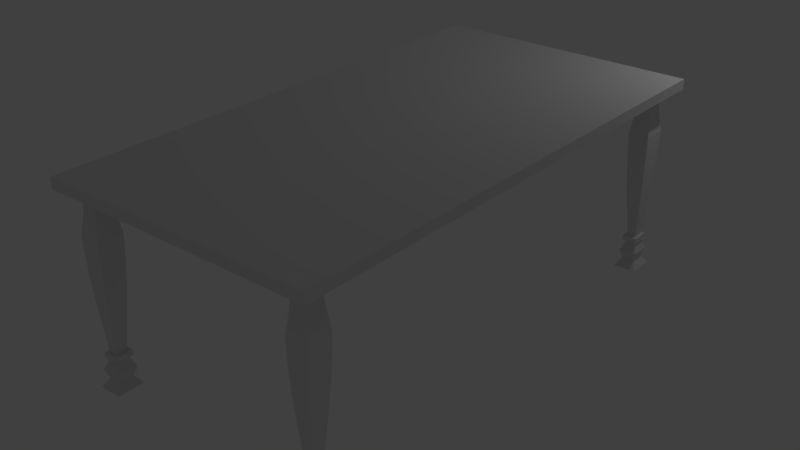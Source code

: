 # Source: testTable.blend  (saved by Blender 2.77.0; exported with 4.5.12 LTS)
import bpy
from mathutils import Matrix  # noqa: F401  (used for matrix-valued properties, if any)

bpy.ops.wm.read_factory_settings(use_empty=True)
scene = bpy.context.scene
scene.name = 'Scene'

# ---- collections
col_collection_1 = bpy.data.collections.new('Collection 1'); scene.collection.children.link(col_collection_1)

# ---- materials (node trees are filled in below, after node groups)
mat_material_001 = bpy.data.materials.new('Material.001')
mat_material_001.alpha_threshold = 0.0
mat_material_001.use_transparent_shadow = False
mat_material_001.roughness = 0.5

# ---- material node trees

# ---- world
world_world = bpy.data.worlds.new('World'); scene.world = world_world
world_world.color = (0.05088, 0.05088, 0.05088)
world_world.use_sun_shadow = False
world_world.sun_shadow_jitter_overblur = 0.0
world_world.cycles.sampling_method = 'MANUAL'

# ---- lights
light_lamp = bpy.data.lights.new('Lamp', 'POINT')
light_lamp.transmission_factor = 0.0
light_lamp.cutoff_distance = 30.0
light_lamp.energy = 100.0
light_lamp.shadow_buffer_clip_start = 1.001
light_lamp.shadow_soft_size = 0.1
light_lamp.shadow_maximum_resolution = 0.006
light_lamp.use_absolute_resolution = True

# ---- meshes
me_cube_001 = bpy.data.meshes.new('Cube.001')
me_cube_001.from_pydata([(-1.01, 1.01, 1.01), (1.01, 1.01, -1.01), (1.01, 1.01, 1.01), (-1.004, -0.9366, -39.34), (-0.8835, -0.9366, -39.34), (-0.8835, -1.01, -39.34), (-1.004, -1.01, -39.34), (1.01, 0.9428, -1.01), (-0.8956, 1.01, 1.01), (0.8999, 1.01, -1.01), (-1.004, -0.9366, -39.91), (-0.8835, -0.9366, -39.91), (-0.8835, -1.01, -39.91), (-1.004, -1.01, -39.91), (-1.038, -0.9159, -39.91), (-0.8496, -0.9159, -39.91), (0.8947, 0.939, 1.0), (-0.8959, 0.939, 1.0), (-0.8496, -1.031, -39.91), (-1.038, -1.031, -39.91), (-0.8908, 0.9333, -1.0), (0.8908, 0.9333, -1.0), (-0.8893, 0.9994, -2.301), (-0.9985, 0.9994, -2.301), (-0.9985, 0.9327, -2.301), (-0.8893, 0.9327, -2.301), (-0.8836, 1.003, -3.738), (-1.004, 1.003, -3.738), (-1.004, 0.9292, -3.738), (-0.8836, 0.9292, -3.738), (-0.8765, 1.007, -6.15), (-1.011, 1.007, -6.15), (-1.011, 0.9249, -6.15), (-0.8765, 0.9249, -6.15), (-0.8592, 1.018, -9.661), (-1.029, 1.018, -9.661), (-1.029, 0.9143, -9.661), (-0.8592, 0.9143, -9.661), (-0.8592, 1.018, -11.46), (-1.029, 1.018, -11.46), (-1.029, 0.9143, -11.46), (-0.8592, 0.9143, -11.46), (-0.862, 1.016, -13.95), (-1.026, 1.016, -13.95), (-1.026, 0.916, -13.95), (-0.862, 0.916, -13.95), (-0.8668, 1.013, -17.13), (-1.021, 1.013, -17.13), (-1.021, 0.919, -17.13), (-0.8668, 0.919, -17.13), (-0.8781, 1.006, -22.38), (-1.01, 1.006, -22.38), (-1.01, 0.9258, -22.38), (-0.8781, 0.9258, -22.38), (-0.9076, 0.9883, -32.86), (-0.9803, 0.9883, -32.86), (-0.9803, 0.9439, -32.86), (-0.9076, 0.9439, -32.86), (-0.882, 1.004, -32.86), (-1.006, 1.004, -32.86), (-1.006, 0.9282, -32.86), (-0.882, 0.9282, -32.86), (-0.882, 1.004, -33.85), (-1.006, 1.004, -33.85), (-1.006, 0.9282, -33.85), (-0.882, 0.9282, -33.85), (-0.8984, 0.9939, -33.85), (-0.9895, 0.9939, -33.85), (-0.9895, 0.9383, -33.85), (-0.8984, 0.9383, -33.85), (-0.8984, 0.9939, -34.5), (-0.9895, 0.9939, -34.5), (-0.9895, 0.9383, -34.5), (-0.8984, 0.9383, -34.5), (-0.8695, 1.012, -36.32), (-1.018, 1.012, -36.32), (-1.018, 0.9206, -36.32), (-0.8695, 0.9206, -36.32), (-0.894, 0.9966, -38.16), (-0.9939, 0.9966, -38.16), (-0.9939, 0.9356, -38.16), (-0.894, 0.9356, -38.16), (-0.8497, 1.024, -39.89), (-1.038, 1.024, -39.89), (-1.038, 0.9085, -39.89), (-0.8497, 0.9085, -39.89), (-0.8836, 1.003, -39.89), (-1.004, 1.003, -39.89), (-1.004, 0.9292, -39.89), (-0.8836, 0.9292, -39.89), (-0.8836, 1.003, -39.32), (-1.004, 1.003, -39.32), (-1.004, 0.9292, -39.32), (-0.8836, 0.9292, -39.32), (0.9976, 1.0, -2.319), (0.8884, 1.0, -2.319), (0.8884, 0.9336, -2.319), (0.9976, 0.9336, -2.319), (1.003, 1.004, -3.756), (0.8827, 1.004, -3.756), (0.8827, 0.9301, -3.756), (1.003, 0.9301, -3.756), (1.01, 1.008, -6.168), (0.8756, 1.008, -6.168), (0.8756, 0.9258, -6.168), (1.01, 0.9258, -6.168), (1.028, 1.019, -9.678), (0.8583, 1.019, -9.678), (0.8583, 0.9152, -9.678), (1.028, 0.9152, -9.678), (1.028, 1.019, -11.48), (0.8583, 1.019, -11.48), (0.8583, 0.9152, -11.48), (1.028, 0.9152, -11.48), (1.025, 1.017, -13.97), (0.8611, 1.017, -13.97), (0.8611, 0.917, -13.97), (1.025, 0.917, -13.97), (1.02, 1.014, -17.15), (0.8659, 1.014, -17.15), (0.8659, 0.9199, -17.15), (1.02, 0.9199, -17.15), (1.009, 1.007, -22.4), (0.8771, 1.007, -22.4), (0.8771, 0.9268, -22.4), (1.009, 0.9268, -22.4), (0.9794, 0.9892, -32.88), (0.9067, 0.9892, -32.88), (0.9067, 0.9448, -32.88), (0.9794, 0.9448, -32.88), (1.005, 1.005, -32.88), (0.8811, 1.005, -32.88), (0.8811, 0.9292, -32.88), (1.005, 0.9292, -32.88), (1.005, 1.005, -33.87), (0.8811, 1.005, -33.87), (0.8811, 0.9292, -33.87), (1.005, 0.9292, -33.87), (0.9886, 0.9948, -33.87), (0.8975, 0.9948, -33.87), (0.8975, 0.9392, -33.87), (0.9886, 0.9392, -33.87), (0.9886, 0.9948, -34.51), (0.8975, 0.9948, -34.51), (0.8975, 0.9392, -34.51), (0.9886, 0.9392, -34.51), (1.017, 1.012, -36.33), (0.8686, 1.012, -36.33), (0.8686, 0.9215, -36.33), (1.017, 0.9215, -36.33), (0.993, 0.9975, -38.18), (0.8931, 0.9975, -38.18), (0.8931, 0.9365, -38.18), (0.993, 0.9365, -38.18), (1.037, 1.025, -39.91), (0.8488, 1.025, -39.91), (0.8488, 0.9094, -39.91), (1.037, 0.9094, -39.91), (1.003, 1.004, -39.91), (0.8827, 1.004, -39.91), (0.8827, 0.9301, -39.91), (1.003, 0.9301, -39.91), (1.003, 1.004, -39.34), (0.8827, 1.004, -39.34), (0.8827, 0.9301, -39.34), (1.003, 0.9301, -39.34), (-0.9937, -0.943, -38.18), (-0.8939, -0.943, -38.18), (-0.8939, -1.004, -38.18), (-0.9937, -1.004, -38.18), (-1.018, -0.928, -36.33), (-0.8694, -0.928, -36.33), (-0.8694, -1.019, -36.33), (-1.018, -1.019, -36.33), (-0.9893, -0.9456, -34.51), (-0.8983, -0.9456, -34.51), (-0.8983, -1.001, -34.51), (-0.9893, -1.001, -34.51), (-0.9893, -0.9456, -33.87), (-0.8983, -0.9456, -33.87), (-0.8983, -1.001, -33.87), (-0.9893, -1.001, -33.87), (-1.006, -0.9356, -33.87), (-0.8819, -0.9356, -33.87), (-0.8819, -1.011, -33.87), (-1.006, -1.011, -33.87), (-1.006, -0.9356, -32.88), (-0.8819, -0.9356, -32.88), (-0.8819, -1.011, -32.88), (-1.006, -1.011, -32.88), (-0.9802, -0.9513, -32.88), (-0.9075, -0.9513, -32.88), (-0.9075, -0.9956, -32.88), (-0.9802, -0.9956, -32.88), (-1.01, -0.9332, -22.4), (-0.8779, -0.9332, -22.4), (-0.8779, -1.014, -22.4), (-1.01, -1.014, -22.4), (-1.021, -0.9264, -17.15), (-0.8667, -0.9264, -17.15), (-0.8667, -1.021, -17.15), (-1.021, -1.021, -17.15), (-1.026, -0.9234, -13.97), (-0.8619, -0.9234, -13.97), (-0.8619, -1.023, -13.97), (-1.026, -1.023, -13.97), (-1.029, -0.9217, -11.48), (-0.8591, -0.9217, -11.48), (-0.8591, -1.025, -11.48), (-1.029, -1.025, -11.48), (-1.029, -0.9217, -9.678), (-0.8591, -0.9217, -9.678), (-0.8591, -1.025, -9.678), (-1.029, -1.025, -9.678), (-1.011, -0.9323, -6.168), (-0.8764, -0.9323, -6.168), (-0.8764, -1.015, -6.168), (-1.011, -1.015, -6.168), (-1.004, -0.9366, -3.756), (-0.8835, -0.9366, -3.756), (-0.8835, -1.01, -3.756), (-1.004, -1.01, -3.756), (-0.9984, -0.9401, -2.319), (-0.8892, -0.9401, -2.319), (-0.8892, -1.007, -2.319), (-0.9984, -1.007, -2.319), (0.8828, -0.9357, -39.32), (1.003, -0.9357, -39.32), (1.003, -1.009, -39.32), (0.8828, -1.009, -39.32), (0.8828, -0.9357, -39.89), (1.003, -0.9357, -39.89), (1.003, -1.009, -39.89), (0.8828, -1.009, -39.89), (0.8489, -0.915, -39.89), (1.037, -0.915, -39.89), (1.037, -1.03, -39.89), (0.8489, -1.03, -39.89), (0.8932, -0.942, -38.16), (0.9931, -0.942, -38.16), (0.9931, -1.003, -38.16), (0.8932, -1.003, -38.16), (0.8687, -0.9271, -36.32), (1.018, -0.9271, -36.32), (1.018, -1.018, -36.32), (0.8687, -1.018, -36.32), (0.8976, -0.9447, -34.5), (0.9887, -0.9447, -34.5), (0.9887, -1.0, -34.5), (0.8976, -1.0, -34.5), (0.8976, -0.9447, -33.85), (0.9887, -0.9447, -33.85), (0.9887, -1.0, -33.85), (0.8976, -1.0, -33.85), (0.8812, -0.9347, -33.85), (1.005, -0.9347, -33.85), (1.005, -1.01, -33.85), (0.8812, -1.01, -33.85), (0.8812, -0.9347, -32.86), (1.005, -0.9347, -32.86), (1.005, -1.01, -32.86), (0.8812, -1.01, -32.86), (0.9068, -0.9503, -32.86), (0.9795, -0.9503, -32.86), (0.9795, -0.9947, -32.86), (0.9068, -0.9947, -32.86), (0.8773, -0.9323, -22.38), (1.009, -0.9323, -22.38), (1.009, -1.013, -22.38), (0.8773, -1.013, -22.38), (0.866, -0.9255, -17.13), (1.02, -0.9255, -17.13), (1.02, -1.02, -17.13), (0.866, -1.02, -17.13), (0.8612, -0.9225, -13.95), (1.025, -0.9225, -13.95), (1.025, -1.023, -13.95), (0.8612, -1.023, -13.95), (0.8584, -0.9208, -11.46), (1.028, -0.9208, -11.46), (1.028, -1.024, -11.46), (0.8584, -1.024, -11.46), (0.8584, -0.9208, -9.661), (1.028, -0.9208, -9.661), (1.028, -1.024, -9.661), (0.8584, -1.024, -9.661), (0.8757, -0.9314, -6.15), (1.011, -0.9314, -6.15), (1.011, -1.014, -6.15), (0.8757, -1.014, -6.15), (0.8828, -0.9357, -3.738), (1.003, -0.9357, -3.738), (1.003, -1.009, -3.738), (0.8828, -1.009, -3.738), (0.8886, -0.9392, -2.301), (0.9977, -0.9392, -2.301), (0.9977, -1.006, -2.301), (0.8886, -1.006, -2.301), (-0.8916, -0.9398, -1.0), (0.89, -0.9398, -1.0), (0.8947, -0.9445, 1.0), (-0.8959, -0.9445, 1.0), (-0.9006, -1.017, -1.01), (-1.011, -0.9446, 1.01), (-1.011, -1.017, 1.01), (-1.011, -1.017, -1.01), (1.009, -1.017, 1.01), (-1.01, 0.9372, 1.01), (-1.01, 1.01, -1.01), (0.8952, 1.01, 1.01), (-0.8998, 1.01, -1.01), (-1.01, 0.9428, -1.01), (1.01, 0.9372, 1.01), (1.009, -0.9493, -1.01), (-0.8956, -1.017, 1.01), (0.8951, -1.017, 1.01), (0.8991, -1.017, -1.01), (1.009, -0.9446, 1.01), (-1.011, -0.9493, -1.01), (1.009, -1.017, -1.01), (-1.13, 1.07, 1.069), (-1.13, 1.07, -1.069), (1.13, 1.07, 1.069), (1.13, 1.07, -1.069), (-1.131, -1.076, -1.069), (1.13, -1.076, 1.069), (-1.131, -1.076, 1.069), (1.13, -1.076, -1.069)], [], [(13, 10, 3, 6), (12, 13, 6, 5), (17, 8, 0, 307), (10, 11, 4, 3), (313, 299, 21, 7), (298, 318, 311, 20), (4, 5, 6, 3), (18, 19, 13, 12), (301, 300, 16, 17), (14, 15, 11, 10), (303, 301, 17, 307), (15, 18, 12, 11), (11, 12, 5, 4), (312, 2, 309, 16), (16, 309, 8, 17), (20, 310, 9, 21), (167, 168, 18, 15), (169, 166, 14, 19), (311, 20, 310, 308), (25, 24, 28, 29), (311, 308, 23, 24), (20, 311, 24, 25), (308, 310, 22, 23), (310, 20, 25, 22), (27, 26, 30, 31), (23, 22, 26, 27), (22, 25, 29, 26), (24, 23, 27, 28), (30, 33, 37, 34), (26, 29, 33, 30), (28, 27, 31, 32), (29, 28, 32, 33), (37, 36, 40, 41), (32, 31, 35, 36), (33, 32, 36, 37), (31, 30, 34, 35), (38, 41, 45, 42), (35, 34, 38, 39), (34, 37, 41, 38), (36, 35, 39, 40), (44, 43, 47, 48), (40, 39, 43, 44), (41, 40, 44, 45), (39, 38, 42, 43), (49, 48, 52, 53), (45, 44, 48, 49), (43, 42, 46, 47), (42, 45, 49, 46), (50, 53, 57, 54), (47, 46, 50, 51), (46, 49, 53, 50), (48, 47, 51, 52), (57, 56, 60, 61), (52, 51, 55, 56), (53, 52, 56, 57), (51, 50, 54, 55), (61, 60, 64, 65), (55, 54, 58, 59), (54, 57, 61, 58), (56, 55, 59, 60), (62, 65, 69, 66), (59, 58, 62, 63), (58, 61, 65, 62), (60, 59, 63, 64), (69, 68, 72, 73), (64, 63, 67, 68), (65, 64, 68, 69), (63, 62, 66, 67), (71, 70, 74, 75), (67, 66, 70, 71), (66, 69, 73, 70), (68, 67, 71, 72), (74, 77, 81, 78), (70, 73, 77, 74), (72, 71, 75, 76), (73, 72, 76, 77), (81, 80, 84, 85), (76, 75, 79, 80), (77, 76, 80, 81), (75, 74, 78, 79), (82, 85, 89, 86), (79, 78, 82, 83), (78, 81, 85, 82), (80, 79, 83, 84), (88, 87, 91, 92), (84, 83, 87, 88), (85, 84, 88, 89), (83, 82, 86, 87), (92, 91, 90, 93), (89, 88, 92, 93), (87, 86, 90, 91), (86, 89, 93, 90), (97, 96, 100, 101), (21, 9, 95, 96), (7, 21, 96, 97), (9, 1, 94, 95), (1, 7, 97, 94), (99, 98, 102, 103), (95, 94, 98, 99), (94, 97, 101, 98), (96, 95, 99, 100), (102, 105, 109, 106), (98, 101, 105, 102), (100, 99, 103, 104), (101, 100, 104, 105), (109, 108, 112, 113), (104, 103, 107, 108), (105, 104, 108, 109), (103, 102, 106, 107), (110, 113, 117, 114), (107, 106, 110, 111), (106, 109, 113, 110), (108, 107, 111, 112), (116, 115, 119, 120), (112, 111, 115, 116), (113, 112, 116, 117), (111, 110, 114, 115), (121, 120, 124, 125), (117, 116, 120, 121), (115, 114, 118, 119), (114, 117, 121, 118), (122, 125, 129, 126), (119, 118, 122, 123), (118, 121, 125, 122), (120, 119, 123, 124), (129, 128, 132, 133), (124, 123, 127, 128), (125, 124, 128, 129), (123, 122, 126, 127), (133, 132, 136, 137), (127, 126, 130, 131), (126, 129, 133, 130), (128, 127, 131, 132), (134, 137, 141, 138), (131, 130, 134, 135), (130, 133, 137, 134), (132, 131, 135, 136), (141, 140, 144, 145), (136, 135, 139, 140), (137, 136, 140, 141), (135, 134, 138, 139), (143, 142, 146, 147), (139, 138, 142, 143), (138, 141, 145, 142), (140, 139, 143, 144), (146, 149, 153, 150), (142, 145, 149, 146), (144, 143, 147, 148), (145, 144, 148, 149), (153, 152, 156, 157), (148, 147, 151, 152), (149, 148, 152, 153), (147, 146, 150, 151), (154, 157, 161, 158), (151, 150, 154, 155), (150, 153, 157, 154), (152, 151, 155, 156), (160, 159, 163, 164), (156, 155, 159, 160), (157, 156, 160, 161), (155, 154, 158, 159), (164, 163, 162, 165), (161, 160, 164, 165), (159, 158, 162, 163), (158, 161, 165, 162), (168, 169, 19, 18), (19, 14, 10, 13), (172, 173, 169, 168), (170, 171, 167, 166), (171, 172, 168, 167), (166, 167, 15, 14), (174, 175, 171, 170), (175, 176, 172, 171), (177, 174, 170, 173), (173, 170, 166, 169), (179, 180, 176, 175), (181, 178, 174, 177), (180, 181, 177, 176), (176, 177, 173, 172), (184, 185, 181, 180), (182, 183, 179, 178), (183, 184, 180, 179), (178, 179, 175, 174), (187, 188, 184, 183), (189, 186, 182, 185), (188, 189, 185, 184), (185, 182, 178, 181), (191, 192, 188, 187), (193, 190, 186, 189), (192, 193, 189, 188), (186, 187, 183, 182), (196, 197, 193, 192), (194, 195, 191, 190), (195, 196, 192, 191), (190, 191, 187, 186), (199, 200, 196, 195), (201, 198, 194, 197), (200, 201, 197, 196), (197, 194, 190, 193), (205, 202, 198, 201), (204, 205, 201, 200), (202, 203, 199, 198), (198, 199, 195, 194), (208, 209, 205, 204), (206, 207, 203, 202), (207, 208, 204, 203), (203, 204, 200, 199), (211, 212, 208, 207), (213, 210, 206, 209), (212, 213, 209, 208), (209, 206, 202, 205), (216, 217, 213, 212), (214, 215, 211, 210), (215, 216, 212, 211), (210, 211, 207, 206), (218, 219, 215, 214), (219, 220, 216, 215), (221, 218, 214, 217), (217, 214, 210, 213), (223, 224, 220, 219), (225, 222, 218, 221), (224, 225, 221, 220), (220, 221, 217, 216), (305, 318, 222, 225), (302, 305, 225, 224), (318, 298, 223, 222), (298, 302, 224, 223), (222, 223, 219, 218), (233, 230, 226, 229), (232, 233, 229, 228), (230, 231, 227, 226), (227, 228, 229, 226), (236, 237, 233, 232), (234, 235, 231, 230), (235, 236, 232, 231), (231, 232, 228, 227), (239, 240, 236, 235), (241, 238, 234, 237), (240, 241, 237, 236), (237, 234, 230, 233), (244, 245, 241, 240), (242, 243, 239, 238), (243, 244, 240, 239), (238, 239, 235, 234), (246, 247, 243, 242), (247, 248, 244, 243), (249, 246, 242, 245), (245, 242, 238, 241), (251, 252, 248, 247), (253, 250, 246, 249), (252, 253, 249, 248), (248, 249, 245, 244), (256, 257, 253, 252), (254, 255, 251, 250), (255, 256, 252, 251), (250, 251, 247, 246), (259, 260, 256, 255), (261, 258, 254, 257), (260, 261, 257, 256), (257, 254, 250, 253), (263, 264, 260, 259), (265, 262, 258, 261), (264, 265, 261, 260), (258, 259, 255, 254), (268, 269, 265, 264), (266, 267, 263, 262), (267, 268, 264, 263), (262, 263, 259, 258), (271, 272, 268, 267), (273, 270, 266, 269), (272, 273, 269, 268), (269, 266, 262, 265), (277, 274, 270, 273), (276, 277, 273, 272), (274, 275, 271, 270), (270, 271, 267, 266), (280, 281, 277, 276), (278, 279, 275, 274), (279, 280, 276, 275), (275, 276, 272, 271), (283, 284, 280, 279), (285, 282, 278, 281), (284, 285, 281, 280), (281, 278, 274, 277), (288, 289, 285, 284), (286, 287, 283, 282), (287, 288, 284, 283), (282, 283, 279, 278), (290, 291, 287, 286), (291, 292, 288, 287), (293, 290, 286, 289), (289, 286, 282, 285), (295, 296, 292, 291), (297, 294, 290, 293), (296, 297, 293, 292), (292, 293, 289, 288), (316, 299, 294, 297), (319, 316, 297, 296), (299, 313, 295, 294), (313, 319, 296, 295), (294, 295, 291, 290), (313, 299, 316, 319), (299, 316, 302, 298), (301, 314, 315, 300), (303, 304, 314, 301), (300, 317, 312, 16), (300, 315, 306, 317), (299, 298, 20, 21), (311, 318, 305, 324, 321, 308), (302, 316, 319, 327, 324, 305), (9, 310, 308, 321, 323, 1), (313, 7, 1, 323, 327, 319), (326, 320, 321, 324), (320, 322, 323, 321), (325, 326, 324, 327), (322, 325, 327, 323), (317, 306, 325, 322, 2, 312), (314, 304, 326, 325, 306, 315), (0, 8, 309, 2, 322, 320), (304, 303, 307, 0, 320, 326)])
_uv = me_cube_001.uv_layers.new(name='UVMap')
_uv.uv.foreach_set('vector', [0.706, 0.6907, 0.706, 0.6915, 0.6991, 0.6916, 0.6991, 0.6907, 0.6976, 0.6838, 0.6991, 0.6838, 0.6991, 0.6907, 0.6976, 0.6907, 0.7725, 0.212, 0.7727, 0.2195, 0.76, 0.2195, 0.7602, 0.211, 0.6991, 0.6984, 0.6976, 0.6984, 0.6976, 0.6916, 0.6991, 0.6916, 0.5537, 0.2338, 0.5536, 0.221, 0.7273, 0.2128, 0.7284, 0.224, 0.5527, 0.05687, 0.5516, 0.04575, 0.7263, 0.03591, 0.7264, 0.04872, 0.6976, 0.6916, 0.6976, 0.6907, 0.6991, 0.6907, 0.6991, 0.6916, 0.6972, 0.6835, 0.6995, 0.6835, 0.6991, 0.6838, 0.6976, 0.6838, 0.773, 0.03686, 0.9377, 0.03832, 0.9378, 0.213, 0.7725, 0.212, 0.6995, 0.6987, 0.6972, 0.6987, 0.6976, 0.6984, 0.6991, 0.6984, 0.7624, 0.03671, 0.773, 0.03686, 0.7725, 0.212, 0.7602, 0.211, 0.6903, 0.6918, 0.6903, 0.6904, 0.6907, 0.6907, 0.6907, 0.6916, 0.6907, 0.6916, 0.6907, 0.6907, 0.6976, 0.6907, 0.6976, 0.6916, 0.9484, 0.2129, 0.9484, 0.2196, 0.9378, 0.2196, 0.9378, 0.213, 0.9378, 0.213, 0.9378, 0.2196, 0.7727, 0.2195, 0.7725, 0.212, 0.7264, 0.04872, 0.7343, 0.04788, 0.7345, 0.2136, 0.7273, 0.2128, 0.6693, 0.6915, 0.6693, 0.6907, 0.6903, 0.6904, 0.6903, 0.6918, 0.7274, 0.6907, 0.7274, 0.6915, 0.7064, 0.6918, 0.7064, 0.6904, 0.03154, 0.3582, 0.3601, 0.3582, 0.3166, 0.5672, 0.01603, 0.5417, 0.4186, 0.693, 0.4186, 0.6922, 0.4282, 0.6922, 0.4282, 0.693, 0.6971, 0.441, 0.6975, 0.441, 0.6974, 0.4486, 0.697, 0.4486, 0.4098, 0.693, 0.4099, 0.6922, 0.4186, 0.6922, 0.4186, 0.693, 0.9855, 0.6913, 0.9855, 0.692, 0.9768, 0.6921, 0.9768, 0.6913, 0.6984, 0.9433, 0.6979, 0.9434, 0.6979, 0.9357, 0.6983, 0.9357, 0.9671, 0.6913, 0.9671, 0.6921, 0.9509, 0.6922, 0.9509, 0.6913, 0.9768, 0.6913, 0.9768, 0.6921, 0.9671, 0.6921, 0.9671, 0.6913, 0.6983, 0.9357, 0.6979, 0.9357, 0.6979, 0.9272, 0.6983, 0.9272, 0.697, 0.4486, 0.6974, 0.4486, 0.6975, 0.4571, 0.697, 0.4571, 0.6984, 0.913, 0.6979, 0.913, 0.6978, 0.8923, 0.6984, 0.8923, 0.6983, 0.9272, 0.6979, 0.9272, 0.6979, 0.913, 0.6984, 0.913, 0.697, 0.4571, 0.6975, 0.4571, 0.6975, 0.4713, 0.697, 0.4713, 0.4282, 0.693, 0.4282, 0.6922, 0.4444, 0.6922, 0.4444, 0.6931, 0.468, 0.6932, 0.468, 0.692, 0.4801, 0.692, 0.4801, 0.6932, 0.697, 0.4713, 0.6975, 0.4713, 0.6976, 0.492, 0.6969, 0.492, 0.4444, 0.6931, 0.4444, 0.6922, 0.468, 0.692, 0.468, 0.6932, 0.9509, 0.6913, 0.9509, 0.6922, 0.9273, 0.6923, 0.9273, 0.6912, 0.6984, 0.8817, 0.6978, 0.8817, 0.6978, 0.867, 0.6984, 0.867, 0.9273, 0.6912, 0.9273, 0.6923, 0.9153, 0.6923, 0.9153, 0.6912, 0.6984, 0.8923, 0.6978, 0.8923, 0.6978, 0.8817, 0.6984, 0.8817, 0.6969, 0.492, 0.6976, 0.492, 0.6976, 0.5026, 0.6969, 0.5026, 0.697, 0.5173, 0.6975, 0.5173, 0.6975, 0.5361, 0.697, 0.5361, 0.6969, 0.5026, 0.6976, 0.5026, 0.6975, 0.5173, 0.697, 0.5173, 0.4801, 0.6932, 0.4801, 0.692, 0.4968, 0.692, 0.4968, 0.6931, 0.9153, 0.6912, 0.9153, 0.6923, 0.8985, 0.6923, 0.8985, 0.6912, 0.5182, 0.6931, 0.5182, 0.6921, 0.5535, 0.6921, 0.5535, 0.693, 0.4968, 0.6931, 0.4968, 0.692, 0.5182, 0.6921, 0.5182, 0.6931, 0.8985, 0.6912, 0.8985, 0.6923, 0.8771, 0.6923, 0.8771, 0.6912, 0.6984, 0.867, 0.6978, 0.867, 0.6978, 0.8482, 0.6984, 0.8482, 0.6983, 0.8173, 0.6978, 0.8173, 0.6974, 0.7863, 0.698, 0.7863, 0.8771, 0.6912, 0.8771, 0.6923, 0.8419, 0.6922, 0.8419, 0.6913, 0.6984, 0.8482, 0.6978, 0.8482, 0.6978, 0.8173, 0.6983, 0.8173, 0.697, 0.5361, 0.6975, 0.5361, 0.6976, 0.5671, 0.697, 0.5671, 0.6042, 0.6926, 0.6042, 0.6917, 0.6044, 0.6914, 0.6044, 0.6929, 0.697, 0.5671, 0.6976, 0.5671, 0.6979, 0.598, 0.6974, 0.598, 0.5535, 0.693, 0.5535, 0.6921, 0.6042, 0.6917, 0.6042, 0.6926, 0.8419, 0.6913, 0.8419, 0.6922, 0.7912, 0.6926, 0.7912, 0.6917, 0.6044, 0.6929, 0.6044, 0.6914, 0.6164, 0.6914, 0.6164, 0.6929, 0.7912, 0.6917, 0.7912, 0.6926, 0.791, 0.6929, 0.791, 0.6914, 0.698, 0.7863, 0.6974, 0.7863, 0.6972, 0.786, 0.6982, 0.786, 0.6974, 0.598, 0.6979, 0.598, 0.6981, 0.5983, 0.6972, 0.5983, 0.6982, 0.7739, 0.6972, 0.7739, 0.6974, 0.7737, 0.698, 0.7737, 0.791, 0.6914, 0.791, 0.6929, 0.7789, 0.6929, 0.7789, 0.6914, 0.6982, 0.786, 0.6972, 0.786, 0.6972, 0.7739, 0.6982, 0.7739, 0.6972, 0.5983, 0.6981, 0.5983, 0.6981, 0.6104, 0.6972, 0.6104, 0.6165, 0.6927, 0.6165, 0.6916, 0.6244, 0.6916, 0.6244, 0.6927, 0.6972, 0.6104, 0.6981, 0.6104, 0.698, 0.6106, 0.6973, 0.6106, 0.6164, 0.6929, 0.6164, 0.6914, 0.6165, 0.6916, 0.6165, 0.6927, 0.7789, 0.6914, 0.7789, 0.6929, 0.7788, 0.6927, 0.7788, 0.6916, 0.7709, 0.6916, 0.7709, 0.6927, 0.7488, 0.6931, 0.7488, 0.6912, 0.7788, 0.6916, 0.7788, 0.6927, 0.7709, 0.6927, 0.7709, 0.6916, 0.698, 0.7737, 0.6974, 0.7737, 0.6974, 0.7659, 0.698, 0.7659, 0.6973, 0.6106, 0.698, 0.6106, 0.698, 0.6184, 0.6973, 0.6184, 0.6982, 0.7437, 0.6971, 0.7437, 0.6973, 0.7212, 0.6981, 0.7212, 0.698, 0.7659, 0.6974, 0.7659, 0.6971, 0.7437, 0.6982, 0.7437, 0.6973, 0.6184, 0.698, 0.6184, 0.6982, 0.6406, 0.6971, 0.6406, 0.6244, 0.6927, 0.6244, 0.6916, 0.6466, 0.6913, 0.6466, 0.6931, 0.6691, 0.6928, 0.6691, 0.6916, 0.6901, 0.691, 0.6901, 0.6933, 0.6971, 0.6406, 0.6982, 0.6406, 0.698, 0.6631, 0.6973, 0.6631, 0.6466, 0.6931, 0.6466, 0.6913, 0.6691, 0.6916, 0.6691, 0.6928, 0.7488, 0.6912, 0.7488, 0.6931, 0.7263, 0.6928, 0.7263, 0.6915, 0.6984, 0.7002, 0.697, 0.7002, 0.6972, 0.6998, 0.6981, 0.6998, 0.7263, 0.6915, 0.7263, 0.6928, 0.7053, 0.6933, 0.7053, 0.691, 0.6981, 0.7212, 0.6973, 0.7212, 0.697, 0.7002, 0.6984, 0.7002, 0.6973, 0.6631, 0.698, 0.6631, 0.6984, 0.6841, 0.697, 0.6841, 0.6972, 0.6845, 0.6981, 0.6845, 0.6981, 0.6914, 0.6972, 0.6914, 0.697, 0.6841, 0.6984, 0.6841, 0.6981, 0.6845, 0.6972, 0.6845, 0.6901, 0.6933, 0.6901, 0.691, 0.6903, 0.6914, 0.6903, 0.6929, 0.7053, 0.691, 0.7053, 0.6933, 0.705, 0.6929, 0.705, 0.6914, 0.6972, 0.6914, 0.6981, 0.6914, 0.6981, 0.6929, 0.6972, 0.6929, 0.6903, 0.6929, 0.6903, 0.6914, 0.6972, 0.6914, 0.6972, 0.6929, 0.705, 0.6914, 0.705, 0.6929, 0.6981, 0.6929, 0.6981, 0.6914, 0.6981, 0.6998, 0.6972, 0.6998, 0.6972, 0.6929, 0.6981, 0.6929, 0.6995, 0.9702, 0.6988, 0.9702, 0.6987, 0.9606, 0.6995, 0.9606, 0.4473, 0.6917, 0.4474, 0.6913, 0.4551, 0.6913, 0.4551, 0.6917, 0.6996, 0.979, 0.6988, 0.9791, 0.6988, 0.9702, 0.6995, 0.9702, 0.698, 0.4032, 0.6987, 0.4032, 0.6987, 0.412, 0.6979, 0.412, 0.95, 0.6904, 0.95, 0.6908, 0.9423, 0.6909, 0.9423, 0.6905, 0.6979, 0.4216, 0.6987, 0.4216, 0.6987, 0.4378, 0.6978, 0.4378, 0.6979, 0.412, 0.6987, 0.412, 0.6987, 0.4216, 0.6979, 0.4216, 0.9423, 0.6905, 0.9423, 0.6909, 0.9338, 0.6909, 0.9338, 0.6905, 0.4551, 0.6917, 0.4551, 0.6913, 0.4636, 0.6913, 0.4636, 0.6917, 0.9196, 0.6905, 0.9196, 0.6909, 0.8989, 0.691, 0.8989, 0.6904, 0.9338, 0.6905, 0.9338, 0.6909, 0.9196, 0.6909, 0.9196, 0.6905, 0.4636, 0.6917, 0.4636, 0.6913, 0.4778, 0.6913, 0.4778, 0.6918, 0.6995, 0.9606, 0.6987, 0.9606, 0.6987, 0.9444, 0.6996, 0.9444, 0.6997, 0.9208, 0.6985, 0.9208, 0.6985, 0.9087, 0.6997, 0.9087, 0.4778, 0.6918, 0.4778, 0.6913, 0.4985, 0.6912, 0.4985, 0.6918, 0.6996, 0.9444, 0.6987, 0.9444, 0.6985, 0.9208, 0.6997, 0.9208, 0.6978, 0.4378, 0.6987, 0.4378, 0.6989, 0.4614, 0.6977, 0.4614, 0.8883, 0.6904, 0.8883, 0.691, 0.8736, 0.691, 0.8736, 0.6904, 0.6977, 0.4614, 0.6989, 0.4614, 0.6989, 0.4735, 0.6977, 0.4735, 0.8989, 0.6904, 0.8989, 0.691, 0.8883, 0.691, 0.8883, 0.6904, 0.4985, 0.6918, 0.4985, 0.6912, 0.5092, 0.6912, 0.5092, 0.6918, 0.5238, 0.6918, 0.5238, 0.6912, 0.5426, 0.6912, 0.5426, 0.6918, 0.5092, 0.6918, 0.5092, 0.6912, 0.5238, 0.6912, 0.5238, 0.6918, 0.6997, 0.9087, 0.6985, 0.9087, 0.6986, 0.892, 0.6997, 0.892, 0.6977, 0.4735, 0.6989, 0.4735, 0.6988, 0.4902, 0.6977, 0.4902, 0.6996, 0.8706, 0.6986, 0.8706, 0.6987, 0.8353, 0.6996, 0.8353, 0.6997, 0.892, 0.6986, 0.892, 0.6986, 0.8706, 0.6996, 0.8706, 0.6977, 0.4902, 0.6988, 0.4902, 0.6988, 0.5116, 0.6978, 0.5116, 0.8736, 0.6904, 0.8736, 0.691, 0.8548, 0.691, 0.8548, 0.6904, 0.8238, 0.6905, 0.8238, 0.691, 0.7928, 0.6914, 0.7928, 0.6908, 0.6978, 0.5116, 0.6988, 0.5116, 0.6987, 0.5469, 0.6979, 0.5469, 0.8548, 0.6904, 0.8548, 0.691, 0.8238, 0.691, 0.8238, 0.6905, 0.5426, 0.6918, 0.5426, 0.6912, 0.5736, 0.6912, 0.5736, 0.6917, 0.6992, 0.7846, 0.6983, 0.7846, 0.698, 0.7844, 0.6995, 0.7844, 0.5736, 0.6917, 0.5736, 0.6912, 0.6046, 0.6908, 0.6046, 0.6914, 0.6996, 0.8353, 0.6987, 0.8353, 0.6983, 0.7846, 0.6992, 0.7846, 0.6979, 0.5469, 0.6987, 0.5469, 0.6991, 0.5976, 0.6983, 0.5976, 0.6995, 0.7844, 0.698, 0.7844, 0.698, 0.7724, 0.6995, 0.7724, 0.6983, 0.5976, 0.6991, 0.5976, 0.6995, 0.5978, 0.6979, 0.5978, 0.7928, 0.6908, 0.7928, 0.6914, 0.7925, 0.6916, 0.7925, 0.6906, 0.6046, 0.6914, 0.6046, 0.6908, 0.6049, 0.6907, 0.6049, 0.6916, 0.7805, 0.6906, 0.7805, 0.6916, 0.7803, 0.6914, 0.7803, 0.6908, 0.6979, 0.5978, 0.6995, 0.5978, 0.6995, 0.6099, 0.6979, 0.6099, 0.7925, 0.6906, 0.7925, 0.6916, 0.7805, 0.6916, 0.7805, 0.6906, 0.6049, 0.6916, 0.6049, 0.6907, 0.6169, 0.6907, 0.6169, 0.6916, 0.6993, 0.7722, 0.6982, 0.7722, 0.6982, 0.7644, 0.6993, 0.7644, 0.6169, 0.6916, 0.6169, 0.6907, 0.6171, 0.6908, 0.6171, 0.6914, 0.6995, 0.7724, 0.698, 0.7724, 0.6982, 0.7722, 0.6993, 0.7722, 0.6979, 0.6099, 0.6995, 0.6099, 0.6993, 0.61, 0.6981, 0.61, 0.6981, 0.6178, 0.6993, 0.6178, 0.6996, 0.64, 0.6978, 0.64, 0.6981, 0.61, 0.6993, 0.61, 0.6993, 0.6178, 0.6981, 0.6178, 0.7803, 0.6908, 0.7803, 0.6914, 0.7724, 0.6914, 0.7724, 0.6908, 0.6171, 0.6914, 0.6171, 0.6908, 0.625, 0.6908, 0.625, 0.6914, 0.7503, 0.6905, 0.7503, 0.6917, 0.7278, 0.6915, 0.7278, 0.6907, 0.7724, 0.6908, 0.7724, 0.6914, 0.7503, 0.6917, 0.7503, 0.6905, 0.625, 0.6914, 0.625, 0.6908, 0.6472, 0.6906, 0.6472, 0.6917, 0.6993, 0.7644, 0.6982, 0.7644, 0.6978, 0.7422, 0.6996, 0.7422, 0.6993, 0.7197, 0.6981, 0.7197, 0.6976, 0.6987, 0.6999, 0.6987, 0.6472, 0.6917, 0.6472, 0.6906, 0.6696, 0.6907, 0.6696, 0.6915, 0.6996, 0.7422, 0.6978, 0.7422, 0.6981, 0.7197, 0.6993, 0.7197, 0.6978, 0.64, 0.6996, 0.64, 0.6993, 0.6625, 0.6981, 0.6625, 0.7067, 0.6904, 0.7067, 0.6918, 0.7063, 0.6916, 0.7063, 0.6907, 0.6981, 0.6625, 0.6993, 0.6625, 0.6999, 0.6835, 0.6976, 0.6835, 0.7278, 0.6907, 0.7278, 0.6915, 0.7067, 0.6918, 0.7067, 0.6904, 0.6696, 0.6915, 0.6696, 0.6907, 0.6907, 0.6904, 0.6907, 0.6918, 0.6911, 0.6916, 0.6911, 0.6907, 0.698, 0.6907, 0.698, 0.6916, 0.6907, 0.6918, 0.6907, 0.6904, 0.6911, 0.6907, 0.6911, 0.6916, 0.6999, 0.6987, 0.6976, 0.6987, 0.698, 0.6984, 0.6994, 0.6984, 0.6976, 0.6835, 0.6999, 0.6835, 0.6994, 0.6838, 0.698, 0.6838, 0.698, 0.6916, 0.698, 0.6907, 0.6994, 0.6907, 0.6994, 0.6916, 0.6994, 0.6984, 0.698, 0.6984, 0.698, 0.6916, 0.6994, 0.6916, 0.698, 0.6838, 0.6994, 0.6838, 0.6994, 0.6907, 0.698, 0.6907, 0.7063, 0.6907, 0.7063, 0.6916, 0.6994, 0.6916, 0.6994, 0.6907, 0.6977, 0.6625, 0.699, 0.6625, 0.6995, 0.6835, 0.6972, 0.6835, 0.7064, 0.6904, 0.7064, 0.6918, 0.706, 0.6915, 0.706, 0.6907, 0.6974, 0.64, 0.6993, 0.64, 0.699, 0.6625, 0.6977, 0.6625, 0.6993, 0.7422, 0.6975, 0.7422, 0.6978, 0.7197, 0.699, 0.7197, 0.6468, 0.6917, 0.6468, 0.6906, 0.6693, 0.6907, 0.6693, 0.6915, 0.699, 0.7197, 0.6978, 0.7197, 0.6972, 0.6987, 0.6995, 0.6987, 0.6989, 0.7644, 0.6978, 0.7644, 0.6975, 0.7422, 0.6993, 0.7422, 0.6246, 0.6914, 0.6246, 0.6908, 0.6468, 0.6906, 0.6468, 0.6917, 0.7721, 0.6908, 0.7721, 0.6914, 0.7499, 0.6917, 0.7499, 0.6905, 0.7499, 0.6905, 0.7499, 0.6917, 0.7274, 0.6915, 0.7274, 0.6907, 0.6168, 0.6914, 0.6168, 0.6908, 0.6246, 0.6908, 0.6246, 0.6914, 0.7799, 0.6908, 0.7799, 0.6914, 0.7721, 0.6914, 0.7721, 0.6908, 0.6978, 0.61, 0.6989, 0.61, 0.6989, 0.6178, 0.6978, 0.6178, 0.6978, 0.6178, 0.6989, 0.6178, 0.6993, 0.64, 0.6974, 0.64, 0.6976, 0.6098, 0.6991, 0.6098, 0.6989, 0.61, 0.6978, 0.61, 0.6991, 0.7724, 0.6976, 0.7724, 0.6978, 0.7722, 0.6989, 0.7722, 0.6166, 0.6916, 0.6166, 0.6906, 0.6168, 0.6908, 0.6168, 0.6914, 0.6989, 0.7722, 0.6978, 0.7722, 0.6978, 0.7644, 0.6989, 0.7644, 0.6045, 0.6916, 0.6045, 0.6906, 0.6166, 0.6906, 0.6166, 0.6916, 0.7922, 0.6906, 0.7922, 0.6916, 0.7801, 0.6916, 0.7801, 0.6906, 0.6976, 0.5978, 0.6991, 0.5978, 0.6991, 0.6098, 0.6976, 0.6098, 0.7801, 0.6906, 0.7801, 0.6916, 0.7799, 0.6914, 0.7799, 0.6908, 0.6042, 0.6914, 0.6042, 0.6908, 0.6045, 0.6906, 0.6045, 0.6916, 0.7925, 0.6908, 0.7925, 0.6914, 0.7922, 0.6916, 0.7922, 0.6906, 0.6979, 0.5976, 0.6988, 0.5976, 0.6991, 0.5978, 0.6976, 0.5978, 0.6991, 0.7844, 0.6976, 0.7844, 0.6976, 0.7724, 0.6991, 0.7724, 0.6975, 0.5469, 0.6984, 0.5469, 0.6988, 0.5976, 0.6979, 0.5976, 0.6992, 0.8353, 0.6983, 0.8353, 0.6979, 0.7846, 0.6988, 0.7846, 0.5732, 0.6917, 0.5732, 0.6912, 0.6042, 0.6908, 0.6042, 0.6914, 0.6988, 0.7846, 0.6979, 0.7846, 0.6976, 0.7844, 0.6991, 0.7844, 0.5423, 0.6918, 0.5423, 0.6912, 0.5732, 0.6912, 0.5732, 0.6917, 0.8544, 0.6904, 0.8544, 0.691, 0.8235, 0.691, 0.8235, 0.6905, 0.6974, 0.5116, 0.6985, 0.5116, 0.6984, 0.5469, 0.6975, 0.5469, 0.8235, 0.6905, 0.8235, 0.691, 0.7925, 0.6914, 0.7925, 0.6908, 0.8732, 0.6904, 0.8732, 0.691, 0.8544, 0.691, 0.8544, 0.6904, 0.6974, 0.4902, 0.6985, 0.4902, 0.6985, 0.5116, 0.6974, 0.5116, 0.6993, 0.892, 0.6982, 0.892, 0.6982, 0.8706, 0.6993, 0.8706, 0.6993, 0.8706, 0.6982, 0.8706, 0.6983, 0.8353, 0.6992, 0.8353, 0.6974, 0.4735, 0.6985, 0.4735, 0.6985, 0.4902, 0.6974, 0.4902, 0.6993, 0.9087, 0.6982, 0.9087, 0.6982, 0.892, 0.6993, 0.892, 0.5088, 0.6918, 0.5088, 0.6912, 0.5235, 0.6912, 0.5235, 0.6918, 0.5235, 0.6918, 0.5235, 0.6912, 0.5423, 0.6912, 0.5423, 0.6918, 0.4982, 0.6918, 0.4982, 0.6912, 0.5088, 0.6912, 0.5088, 0.6918, 0.8985, 0.6904, 0.8985, 0.691, 0.8879, 0.691, 0.8879, 0.6904, 0.6974, 0.4614, 0.6985, 0.4614, 0.6985, 0.4735, 0.6974, 0.4735, 0.8879, 0.6904, 0.8879, 0.691, 0.8732, 0.691, 0.8732, 0.6904, 0.6975, 0.4378, 0.6984, 0.4378, 0.6985, 0.4614, 0.6974, 0.4614, 0.6992, 0.9444, 0.6983, 0.9444, 0.6982, 0.9208, 0.6993, 0.9208, 0.4775, 0.6918, 0.4775, 0.6913, 0.4982, 0.6912, 0.4982, 0.6918, 0.6993, 0.9208, 0.6982, 0.9208, 0.6982, 0.9087, 0.6993, 0.9087, 0.6992, 0.9606, 0.6984, 0.9606, 0.6983, 0.9444, 0.6992, 0.9444, 0.4633, 0.6917, 0.4633, 0.6913, 0.4775, 0.6913, 0.4775, 0.6918, 0.9335, 0.6905, 0.9335, 0.6909, 0.9192, 0.6909, 0.9192, 0.6905, 0.9192, 0.6905, 0.9192, 0.6909, 0.8985, 0.691, 0.8985, 0.6904, 0.4548, 0.6917, 0.4548, 0.6913, 0.4633, 0.6913, 0.4633, 0.6917, 0.9419, 0.6905, 0.9419, 0.6909, 0.9335, 0.6909, 0.9335, 0.6905, 0.6976, 0.412, 0.6983, 0.412, 0.6983, 0.4216, 0.6975, 0.4216, 0.6975, 0.4216, 0.6983, 0.4216, 0.6984, 0.4378, 0.6975, 0.4378, 0.9497, 0.6904, 0.9497, 0.6908, 0.9419, 0.6909, 0.9419, 0.6905, 0.6977, 0.4032, 0.6984, 0.4032, 0.6983, 0.412, 0.6976, 0.412, 0.6992, 0.979, 0.6984, 0.9791, 0.6984, 0.9702, 0.6991, 0.9702, 0.447, 0.6917, 0.447, 0.6913, 0.4548, 0.6913, 0.4548, 0.6917, 0.6991, 0.9702, 0.6984, 0.9702, 0.6984, 0.9606, 0.6992, 0.9606, 0.6981, 0.6991, 0.6972, 0.6991, 0.6972, 0.6922, 0.6981, 0.6922, 0.705, 0.6908, 0.705, 0.6922, 0.6981, 0.6922, 0.6981, 0.6908, 0.6903, 0.6922, 0.6903, 0.6908, 0.6972, 0.6908, 0.6972, 0.6922, 0.6972, 0.6908, 0.6981, 0.6908, 0.6981, 0.6922, 0.6972, 0.6922, 0.7053, 0.6904, 0.7053, 0.6927, 0.705, 0.6922, 0.705, 0.6908, 0.6901, 0.6927, 0.6901, 0.6904, 0.6903, 0.6908, 0.6903, 0.6922, 0.697, 0.6835, 0.6984, 0.6835, 0.6981, 0.6839, 0.6972, 0.6839, 0.6972, 0.6839, 0.6981, 0.6839, 0.6981, 0.6908, 0.6972, 0.6908, 0.6973, 0.6625, 0.698, 0.6625, 0.6984, 0.6835, 0.697, 0.6835, 0.6981, 0.7206, 0.6973, 0.7206, 0.697, 0.6995, 0.6984, 0.6995, 0.7263, 0.6909, 0.7263, 0.6921, 0.7053, 0.6927, 0.7053, 0.6904, 0.6984, 0.6995, 0.697, 0.6995, 0.6972, 0.6991, 0.6981, 0.6991, 0.7488, 0.6906, 0.7488, 0.6924, 0.7263, 0.6921, 0.7263, 0.6909, 0.6466, 0.6924, 0.6466, 0.6906, 0.6691, 0.6909, 0.6691, 0.6921, 0.6971, 0.64, 0.6982, 0.64, 0.698, 0.6625, 0.6973, 0.6625, 0.6691, 0.6921, 0.6691, 0.6909, 0.6901, 0.6904, 0.6901, 0.6927, 0.6244, 0.6921, 0.6244, 0.691, 0.6466, 0.6906, 0.6466, 0.6924, 0.6973, 0.6178, 0.698, 0.6178, 0.6982, 0.64, 0.6971, 0.64, 0.698, 0.7652, 0.6973, 0.7652, 0.6971, 0.7431, 0.6982, 0.7431, 0.6982, 0.7431, 0.6971, 0.7431, 0.6973, 0.7206, 0.6981, 0.7206, 0.6973, 0.6099, 0.698, 0.6099, 0.698, 0.6178, 0.6973, 0.6178, 0.698, 0.7731, 0.6973, 0.7731, 0.6973, 0.7652, 0.698, 0.7652, 0.7788, 0.6909, 0.7788, 0.6921, 0.771, 0.6921, 0.771, 0.6909, 0.771, 0.6909, 0.771, 0.6921, 0.7488, 0.6924, 0.7488, 0.6906, 0.7789, 0.6907, 0.7789, 0.6923, 0.7788, 0.6921, 0.7788, 0.6909, 0.6164, 0.6923, 0.6164, 0.6908, 0.6165, 0.691, 0.6165, 0.6921, 0.6972, 0.6097, 0.6981, 0.6097, 0.698, 0.6099, 0.6973, 0.6099, 0.6165, 0.6921, 0.6165, 0.691, 0.6244, 0.691, 0.6244, 0.6921, 0.6972, 0.5977, 0.6981, 0.5977, 0.6981, 0.6097, 0.6972, 0.6097, 0.6981, 0.7853, 0.6972, 0.7853, 0.6972, 0.7733, 0.6981, 0.7733, 0.791, 0.6907, 0.791, 0.6923, 0.7789, 0.6923, 0.7789, 0.6907, 0.6981, 0.7733, 0.6972, 0.7733, 0.6973, 0.7731, 0.698, 0.7731, 0.6974, 0.5974, 0.6979, 0.5974, 0.6981, 0.5977, 0.6972, 0.5977, 0.698, 0.7856, 0.6974, 0.7856, 0.6972, 0.7853, 0.6981, 0.7853, 0.7912, 0.6911, 0.7912, 0.6919, 0.791, 0.6923, 0.791, 0.6907, 0.6044, 0.6923, 0.6044, 0.6908, 0.6164, 0.6908, 0.6164, 0.6923, 0.8419, 0.6907, 0.8419, 0.6915, 0.7912, 0.6919, 0.7912, 0.6911, 0.5535, 0.6924, 0.5535, 0.6915, 0.6042, 0.6911, 0.6042, 0.692, 0.697, 0.5664, 0.6976, 0.5664, 0.6979, 0.5974, 0.6974, 0.5974, 0.6042, 0.692, 0.6042, 0.6911, 0.6044, 0.6908, 0.6044, 0.6923, 0.697, 0.5354, 0.6975, 0.5354, 0.6976, 0.5664, 0.697, 0.5664, 0.6984, 0.8476, 0.6978, 0.8476, 0.6978, 0.8166, 0.6983, 0.8166, 0.8771, 0.6906, 0.8771, 0.6916, 0.8419, 0.6915, 0.8419, 0.6907, 0.6983, 0.8166, 0.6978, 0.8166, 0.6974, 0.7856, 0.698, 0.7856, 0.6984, 0.8664, 0.6978, 0.8664, 0.6978, 0.8476, 0.6984, 0.8476, 0.8985, 0.6905, 0.8985, 0.6916, 0.8771, 0.6916, 0.8771, 0.6906, 0.4968, 0.6925, 0.4968, 0.6914, 0.5182, 0.6914, 0.5182, 0.6924, 0.5182, 0.6924, 0.5182, 0.6914, 0.5535, 0.6915, 0.5535, 0.6924, 0.9153, 0.6905, 0.9153, 0.6917, 0.8985, 0.6916, 0.8985, 0.6905, 0.4801, 0.6925, 0.4801, 0.6914, 0.4968, 0.6914, 0.4968, 0.6925, 0.697, 0.502, 0.6976, 0.502, 0.6976, 0.5167, 0.697, 0.5167, 0.697, 0.5167, 0.6976, 0.5167, 0.6975, 0.5354, 0.697, 0.5354, 0.697, 0.4914, 0.6976, 0.4914, 0.6976, 0.502, 0.697, 0.502, 0.6984, 0.8917, 0.6978, 0.8917, 0.6978, 0.8811, 0.6984, 0.8811, 0.9273, 0.6905, 0.9273, 0.6917, 0.9153, 0.6917, 0.9153, 0.6905, 0.6984, 0.8811, 0.6978, 0.8811, 0.6978, 0.8664, 0.6984, 0.8664, 0.9509, 0.6906, 0.9509, 0.6915, 0.9273, 0.6917, 0.9273, 0.6905, 0.4444, 0.6924, 0.4444, 0.6915, 0.468, 0.6914, 0.468, 0.6925, 0.697, 0.4706, 0.6975, 0.4706, 0.6976, 0.4914, 0.697, 0.4914, 0.468, 0.6925, 0.468, 0.6914, 0.4801, 0.6914, 0.4801, 0.6925, 0.4282, 0.6923, 0.4282, 0.6915, 0.4444, 0.6915, 0.4444, 0.6924, 0.697, 0.4564, 0.6975, 0.4564, 0.6975, 0.4706, 0.697, 0.4706, 0.6983, 0.9266, 0.6979, 0.9266, 0.6978, 0.9124, 0.6983, 0.9124, 0.6983, 0.9124, 0.6978, 0.9124, 0.6978, 0.8917, 0.6984, 0.8917, 0.6971, 0.4479, 0.6975, 0.4479, 0.6975, 0.4564, 0.697, 0.4564, 0.6983, 0.9351, 0.6979, 0.9351, 0.6979, 0.9266, 0.6983, 0.9266, 0.9768, 0.6907, 0.9768, 0.6915, 0.9671, 0.6915, 0.9671, 0.6907, 0.9671, 0.6907, 0.9671, 0.6915, 0.9509, 0.6915, 0.9509, 0.6906, 0.6984, 0.9427, 0.6979, 0.9428, 0.6979, 0.9351, 0.6983, 0.9351, 0.9855, 0.6906, 0.9855, 0.6914, 0.9768, 0.6915, 0.9768, 0.6907, 0.4098, 0.6923, 0.4099, 0.6915, 0.4186, 0.6916, 0.4186, 0.6923, 0.6971, 0.4403, 0.6975, 0.4403, 0.6975, 0.4479, 0.6971, 0.4479, 0.4186, 0.6923, 0.4186, 0.6916, 0.4282, 0.6915, 0.4282, 0.6923, 0.3615, 0.2468, 0.03294, 0.2468, 0.07641, 0.03792, 0.377, 0.0633, 0.5536, 0.221, 0.5457, 0.2218, 0.5455, 0.05614, 0.5527, 0.05687, 0.773, 0.03686, 0.773, 0.03017, 0.9376, 0.03085, 0.9377, 0.03832, 0.7624, 0.03671, 0.7624, 0.0301, 0.773, 0.03017, 0.773, 0.03686, 0.9377, 0.03832, 0.9499, 0.03911, 0.9484, 0.2129, 0.9378, 0.213, 0.9377, 0.03832, 0.9376, 0.03085, 0.9501, 0.03081, 0.9499, 0.03911, 0.5536, 0.221, 0.5527, 0.05687, 0.7264, 0.04872, 0.7273, 0.2128, 0.7263, 0.03591, 0.5516, 0.04575, 0.5455, 0.04623, 0.5378, 0.03449, 0.7422, 0.0224, 0.7344, 0.03534, 0.5455, 0.05614, 0.5457, 0.2218, 0.5456, 0.2344, 0.5378, 0.2473, 0.5378, 0.03449, 0.5455, 0.04623, 0.7345, 0.2136, 0.7343, 0.04788, 0.7344, 0.03534, 0.7422, 0.0224, 0.7422, 0.2352, 0.7345, 0.2235, 0.5537, 0.2338, 0.7284, 0.224, 0.7345, 0.2235, 0.7422, 0.2352, 0.5378, 0.2473, 0.5456, 0.2344, 0.03053, 0.695, 0.2728, 0.695, 0.1503, 0.8121, 0.1311, 0.8184, 0.2728, 0.695, 0.2848, 0.9715, 0.1648, 0.8288, 0.1503, 0.8121, 0.01956, 0.9561, 0.03053, 0.695, 0.1311, 0.8184, 0.145, 0.84, 0.2848, 0.9715, 0.01956, 0.9561, 0.145, 0.84, 0.1648, 0.8288, 0.9499, 0.03911, 0.9501, 0.03081, 0.9626, 0.0231, 0.9607, 0.2251, 0.9484, 0.2196, 0.9484, 0.2129, 0.773, 0.03017, 0.7624, 0.0301, 0.7515, 0.0224, 0.9626, 0.0231, 0.9501, 0.03081, 0.9376, 0.03085, 0.76, 0.2195, 0.7727, 0.2195, 0.9378, 0.2196, 0.9484, 0.2196, 0.9593, 0.2273, 0.7475, 0.2273, 0.7624, 0.0301, 0.7624, 0.03671, 0.7602, 0.211, 0.76, 0.2195, 0.7475, 0.2273, 0.7501, 0.02457])
me_cube_001.materials.append(mat_material_001)
me_cube_001.use_remesh_preserve_volume = False
me_cube_001.use_remesh_preserve_attributes = False
me_cube_001.use_mirror_vertex_groups = False
me_cube_001.update()

# ---- objects
ob_cube = bpy.data.objects.new('Cube', me_cube_001)
ob_lamp = bpy.data.objects.new('Lamp', light_lamp)

# ---- transforms, parenting, visibility, modifiers, constraints
ob_cube.location = (0.0, 0.0, 4.143)
ob_cube.scale = (2.5, 5.0, 0.1)
ob_cube.lineart.crease_threshold = 0.0
ob_lamp.location = (4.076, 6.8, 7.646)
ob_lamp.rotation_euler = (0.6503, 0.05522, 1.866)
ob_lamp.lock_rotations_4d = False
ob_lamp.empty_display_type = 'ARROWS'
ob_lamp.color = (0.0, 0.0, 0.0, 0.0)
ob_lamp.lineart.crease_threshold = 0.0

# ---- collection membership
col_collection_1.objects.link(ob_cube)
col_collection_1.objects.link(ob_lamp)

# ---- scene / render settings (as saved in the file)
scene.frame_start = 1; scene.frame_end = 250; scene.frame_set(1)
scene.render.engine = 'BLENDER_EEVEE_NEXT'
scene.render.resolution_percentage = 50
scene.render.dither_intensity = 0.0
scene.cycles.use_denoising = False
scene.cycles.samples = 128
scene.cycles.sampling_pattern = 'TABULATED_SOBOL'
scene.cycles.light_sampling_threshold = 0.0
scene.cycles.use_adaptive_sampling = False
scene.cycles.use_light_tree = False
scene.cycles.blur_glossy = 0.0
scene.cycles.sample_clamp_indirect = 0.0
scene.view_settings.view_transform = 'Standard'
bpy.context.view_layer.update()

# ---- added for rendering (the .blend has no active camera): camera
cam_auto = bpy.data.cameras.new('AutoCamera')
cam_auto.lens = 50.0
cam_auto.sensor_width = 36.0
cam_auto.clip_end = 1000.0
ob_auto_camera = bpy.data.objects.new('AutoCamera', cam_auto)
scene.collection.objects.link(ob_auto_camera)
ob_auto_camera.location = (11.8426, -14.2285, 11.6762)
ob_auto_camera.rotation_euler = (1.09748, -7.21219e-08, 0.694738)
scene.camera = ob_auto_camera
bpy.context.view_layer.update()
